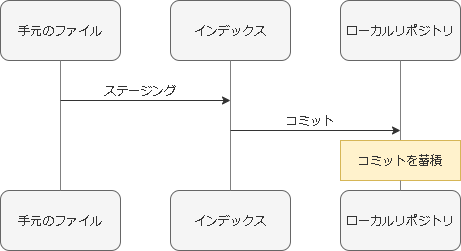

The diagram above was exported from draw.io. Its source (the exported page's mxGraphModel, read from the mxfile embedded in the PNG):
<mxGraphModel dx="1027" dy="381" grid="1" gridSize="10" guides="1" tooltips="1" connect="1" arrows="1" fold="1" page="1" pageScale="1" pageWidth="827" pageHeight="1169" background="#ffffff" math="0" shadow="0">
  <root>
    <mxCell id="0" />
    <mxCell id="1" parent="0" />
    <mxCell id="2" value="手元のファイル" style="rounded=1;whiteSpace=wrap;html=1;fillColor=#f5f5f5;strokeColor=#666666;fontColor=#333333;" vertex="1" parent="1">
      <mxGeometry x="90" y="40" width="120" height="60" as="geometry" />
    </mxCell>
    <mxCell id="3" value="手元のファイル" style="rounded=1;whiteSpace=wrap;html=1;fillColor=#f5f5f5;strokeColor=#666666;fontColor=#333333;" vertex="1" parent="1">
      <mxGeometry x="90" y="230" width="120" height="60" as="geometry" />
    </mxCell>
    <mxCell id="4" value="インデックス" style="rounded=1;whiteSpace=wrap;html=1;fillColor=#f5f5f5;strokeColor=#666666;fontColor=#333333;" vertex="1" parent="1">
      <mxGeometry x="260" y="40" width="120" height="60" as="geometry" />
    </mxCell>
    <mxCell id="5" value="インデックス" style="rounded=1;whiteSpace=wrap;html=1;fillColor=#f5f5f5;strokeColor=#666666;fontColor=#333333;" vertex="1" parent="1">
      <mxGeometry x="260" y="230" width="120" height="60" as="geometry" />
    </mxCell>
    <mxCell id="6" value="ローカルリポジトリ" style="rounded=1;whiteSpace=wrap;html=1;fillColor=#f5f5f5;strokeColor=#666666;fontColor=#333333;" vertex="1" parent="1">
      <mxGeometry x="430" y="40" width="120" height="60" as="geometry" />
    </mxCell>
    <mxCell id="7" value="ローカルリポジトリ" style="rounded=1;whiteSpace=wrap;html=1;fillColor=#f5f5f5;strokeColor=#666666;fontColor=#333333;" vertex="1" parent="1">
      <mxGeometry x="430" y="230" width="120" height="60" as="geometry" />
    </mxCell>
    <mxCell id="8" value="" style="endArrow=none;html=1;entryX=0.5;entryY=1;entryDx=0;entryDy=0;strokeColor=#808080;" edge="1" parent="1" source="3" target="2">
      <mxGeometry width="50" height="50" relative="1" as="geometry">
        <mxPoint x="120" y="170" as="sourcePoint" />
        <mxPoint x="170" y="120" as="targetPoint" />
      </mxGeometry>
    </mxCell>
    <mxCell id="9" value="" style="endArrow=none;html=1;entryX=0.5;entryY=1;entryDx=0;entryDy=0;strokeColor=#808080;exitX=0.5;exitY=0;exitDx=0;exitDy=0;" edge="1" parent="1" source="5" target="4">
      <mxGeometry width="50" height="50" relative="1" as="geometry">
        <mxPoint x="350" y="250" as="sourcePoint" />
        <mxPoint x="350" y="120" as="targetPoint" />
      </mxGeometry>
    </mxCell>
    <mxCell id="10" value="" style="endArrow=none;html=1;entryX=0.5;entryY=1;entryDx=0;entryDy=0;strokeColor=#808080;exitX=0.5;exitY=0;exitDx=0;exitDy=0;" edge="1" parent="1" source="17" target="6">
      <mxGeometry width="50" height="50" relative="1" as="geometry">
        <mxPoint x="510" y="240" as="sourcePoint" />
        <mxPoint x="510" y="110" as="targetPoint" />
      </mxGeometry>
    </mxCell>
    <mxCell id="11" value="" style="endArrow=classic;html=1;strokeColor=#333333;labelPosition=center;verticalLabelPosition=top;align=center;verticalAlign=bottom;" edge="1" parent="1">
      <mxGeometry width="50" height="50" relative="1" as="geometry">
        <mxPoint x="150" y="140" as="sourcePoint" />
        <mxPoint x="320" y="140" as="targetPoint" />
      </mxGeometry>
    </mxCell>
    <mxCell id="14" value="&lt;font color=&quot;#333333&quot;&gt;ステージング&lt;/font&gt;" style="text;html=1;strokeColor=none;fillColor=none;align=center;verticalAlign=middle;whiteSpace=wrap;rounded=0;" vertex="1" parent="1">
      <mxGeometry x="190" y="120" width="80" height="20" as="geometry" />
    </mxCell>
    <mxCell id="15" value="" style="endArrow=classic;html=1;strokeColor=#333333;labelPosition=center;verticalLabelPosition=top;align=center;verticalAlign=bottom;" edge="1" parent="1">
      <mxGeometry width="50" height="50" relative="1" as="geometry">
        <mxPoint x="320" y="170" as="sourcePoint" />
        <mxPoint x="490" y="170" as="targetPoint" />
      </mxGeometry>
    </mxCell>
    <mxCell id="16" value="&lt;font color=&quot;#333333&quot;&gt;コミット&lt;/font&gt;" style="text;html=1;strokeColor=none;fillColor=none;align=center;verticalAlign=middle;whiteSpace=wrap;rounded=0;" vertex="1" parent="1">
      <mxGeometry x="360" y="150" width="80" height="20" as="geometry" />
    </mxCell>
    <mxCell id="17" value="&lt;font color=&quot;#333333&quot;&gt;コミットを蓄積&lt;/font&gt;" style="rounded=0;whiteSpace=wrap;html=1;fillColor=#fff2cc;strokeColor=#d6b656;" vertex="1" parent="1">
      <mxGeometry x="430" y="180" width="120" height="40" as="geometry" />
    </mxCell>
    <mxCell id="18" value="" style="endArrow=none;html=1;entryX=0.5;entryY=1;entryDx=0;entryDy=0;strokeColor=#808080;exitX=0.5;exitY=0;exitDx=0;exitDy=0;" edge="1" parent="1" source="7" target="17">
      <mxGeometry width="50" height="50" relative="1" as="geometry">
        <mxPoint x="490" y="230" as="sourcePoint" />
        <mxPoint x="490" y="100" as="targetPoint" />
      </mxGeometry>
    </mxCell>
  </root>
</mxGraphModel>